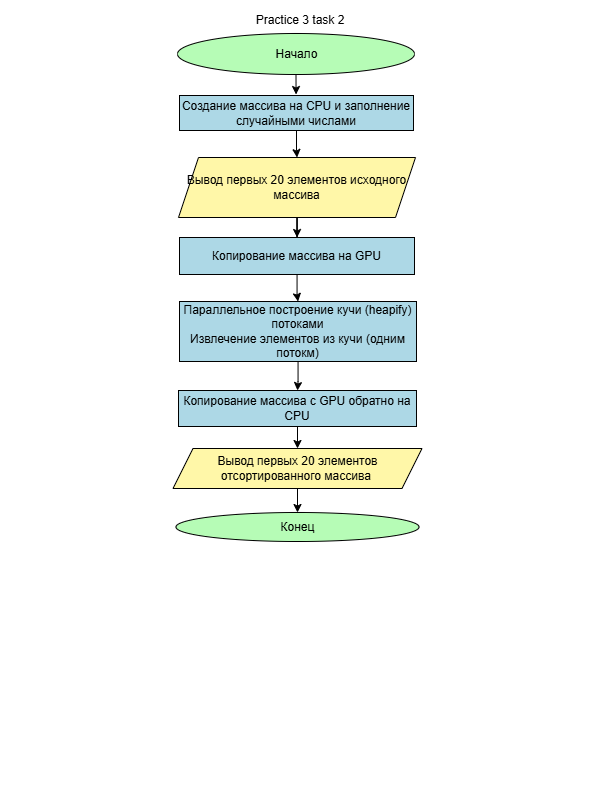

The diagram above was exported from draw.io. Its source (the exported page's mxGraphModel, read from the mxfile embedded in the PNG):
<mxGraphModel dx="443" dy="518" grid="0" gridSize="10" guides="1" tooltips="1" connect="1" arrows="1" fold="1" page="1" pageScale="1" pageWidth="600" pageHeight="800" background="light-dark(#000000,#FFFFFF)" math="0" shadow="0">
  <root>
    <mxCell id="0" />
    <mxCell id="1" parent="0" />
    <mxCell id="doy44mVqO59pjQrLM7yg-3" edge="1" parent="1" source="doy44mVqO59pjQrLM7yg-1" style="edgeStyle=orthogonalEdgeStyle;rounded=0;orthogonalLoop=1;jettySize=auto;html=1;strokeColor=light-dark(#000000,#000000);" target="doy44mVqO59pjQrLM7yg-2" value="">
      <mxGeometry relative="1" as="geometry" />
    </mxCell>
    <mxCell id="doy44mVqO59pjQrLM7yg-1" parent="1" style="ellipse;html=1;labelBackgroundColor=none;fillColor=light-dark(#FFFFFF,#B6FCB6);fontColor=light-dark(#000000,#000000);strokeColor=light-dark(#000000,#000000);" value="Начало" vertex="1">
      <mxGeometry height="41" width="237" x="177" y="33" as="geometry" />
    </mxCell>
    <mxCell id="DVIQ_YoQAZtBFsxLjJaw-26" edge="1" parent="1" source="doy44mVqO59pjQrLM7yg-2" style="edgeStyle=orthogonalEdgeStyle;rounded=0;orthogonalLoop=1;jettySize=auto;html=1;strokeColor=light-dark(#000000,#000000);" target="DVIQ_YoQAZtBFsxLjJaw-25" value="">
      <mxGeometry relative="1" as="geometry" />
    </mxCell>
    <mxCell id="doy44mVqO59pjQrLM7yg-2" parent="1" style="whiteSpace=wrap;html=1;fontColor=light-dark(#000000,#000000);fillColor=light-dark(#FFFFFF,#ADD8E6);strokeColor=light-dark(#000000,#000000);" value="Создание массива на CPU и заполнение случайными числами" vertex="1">
      <mxGeometry height="35" width="234" x="179" y="95" as="geometry" />
    </mxCell>
    <mxCell id="doy44mVqO59pjQrLM7yg-9" edge="1" parent="1" source="doy44mVqO59pjQrLM7yg-6" style="edgeStyle=orthogonalEdgeStyle;rounded=0;orthogonalLoop=1;jettySize=auto;html=1;strokeColor=light-dark(#000000,#000000);" target="doy44mVqO59pjQrLM7yg-8" value="">
      <mxGeometry relative="1" as="geometry" />
    </mxCell>
    <mxCell id="doy44mVqO59pjQrLM7yg-6" parent="1" style="whiteSpace=wrap;html=1;fontColor=light-dark(#000000,#000000);fillColor=light-dark(#FFFFFF,#ADD8E6);strokeColor=light-dark(#000000,#000000);" value="Копирование массива на GPU" vertex="1">
      <mxGeometry height="37" width="235" x="179" y="237" as="geometry" />
    </mxCell>
    <mxCell id="doy44mVqO59pjQrLM7yg-11" edge="1" parent="1" source="doy44mVqO59pjQrLM7yg-8" style="edgeStyle=orthogonalEdgeStyle;rounded=0;orthogonalLoop=1;jettySize=auto;html=1;strokeColor=light-dark(#000000,#000000);" target="doy44mVqO59pjQrLM7yg-12" value="">
      <mxGeometry relative="1" as="geometry">
        <mxPoint x="302" y="430" as="targetPoint" />
      </mxGeometry>
    </mxCell>
    <mxCell id="doy44mVqO59pjQrLM7yg-8" parent="1" style="whiteSpace=wrap;html=1;fillColor=light-dark(#FFFFFF,#ADD8E6);fontColor=light-dark(#000000,#000000);strokeColor=light-dark(#000000,#000000);" value="&lt;div&gt;Параллельное построение кучи (heapify) потоками&lt;/div&gt;&lt;div&gt;Извлечение элементов из кучи (одним потокм)&lt;/div&gt;" vertex="1">
      <mxGeometry height="60" width="237" x="179" y="301" as="geometry" />
    </mxCell>
    <mxCell id="DVIQ_YoQAZtBFsxLjJaw-28" edge="1" parent="1" source="doy44mVqO59pjQrLM7yg-12" style="edgeStyle=orthogonalEdgeStyle;rounded=0;orthogonalLoop=1;jettySize=auto;html=1;strokeColor=light-dark(#000000,#000000);" target="coULOOPrYOhBQE1Ny3B1-62" value="">
      <mxGeometry relative="1" as="geometry" />
    </mxCell>
    <mxCell id="doy44mVqO59pjQrLM7yg-12" parent="1" style="whiteSpace=wrap;html=1;fillColor=light-dark(#FFFFFF,#ADD8E6);fontColor=light-dark(#000000,#000000);strokeColor=light-dark(#000000,#000000);" value="&lt;div&gt;Копирование массива с GPU обратно на CPU&lt;/div&gt;" vertex="1">
      <mxGeometry height="36" width="238" x="178" y="390" as="geometry" />
    </mxCell>
    <mxCell id="coULOOPrYOhBQE1Ny3B1-64" edge="1" parent="1" style="edgeStyle=orthogonalEdgeStyle;rounded=0;orthogonalLoop=1;jettySize=auto;html=1;" value="">
      <mxGeometry relative="1" as="geometry">
        <mxPoint x="420" y="643" as="sourcePoint" />
        <mxPoint x="575.5" y="787" as="targetPoint" />
      </mxGeometry>
    </mxCell>
    <mxCell id="coULOOPrYOhBQE1Ny3B1-61" parent="1" style="ellipse;whiteSpace=wrap;html=1;fillColor=light-dark(#FFFFFF,#B6FCB6);fontColor=light-dark(#000000,#000000);strokeColor=light-dark(#000000,#000000);" value="Конец" vertex="1">
      <mxGeometry height="29" width="243" x="175.5" y="512" as="geometry" />
    </mxCell>
    <mxCell id="DVIQ_YoQAZtBFsxLjJaw-29" edge="1" parent="1" source="coULOOPrYOhBQE1Ny3B1-62" style="edgeStyle=orthogonalEdgeStyle;rounded=0;orthogonalLoop=1;jettySize=auto;html=1;strokeColor=light-dark(#000000,#000000);" target="coULOOPrYOhBQE1Ny3B1-61" value="">
      <mxGeometry relative="1" as="geometry" />
    </mxCell>
    <mxCell id="coULOOPrYOhBQE1Ny3B1-62" parent="1" style="shape=parallelogram;perimeter=parallelogramPerimeter;whiteSpace=wrap;html=1;fixedSize=1;fillColor=light-dark(#FFFFFF,#FFF7A8);fontColor=light-dark(#000000,#000000);strokeColor=light-dark(#000000,#000000);" value="Вывод первых 20 элементов отсортированного массива&amp;nbsp;" vertex="1">
      <mxGeometry height="40" width="249" x="172.5" y="448" as="geometry" />
    </mxCell>
    <mxCell id="coULOOPrYOhBQE1Ny3B1-65" parent="1" style="text;html=1;whiteSpace=wrap;strokeColor=none;fillColor=none;align=center;verticalAlign=middle;rounded=0;fontColor=light-dark(#000000,#000000);" value="&lt;font&gt;Practice 3 task 2&lt;/font&gt;" vertex="1">
      <mxGeometry height="30" width="214" x="193" y="5" as="geometry" />
    </mxCell>
    <mxCell id="DVIQ_YoQAZtBFsxLjJaw-31" edge="1" parent="1" source="DVIQ_YoQAZtBFsxLjJaw-25" style="edgeStyle=orthogonalEdgeStyle;rounded=0;orthogonalLoop=1;jettySize=auto;html=1;strokeColor=light-dark(#000000,#000000);" target="doy44mVqO59pjQrLM7yg-6" value="">
      <mxGeometry relative="1" as="geometry" />
    </mxCell>
    <mxCell id="DVIQ_YoQAZtBFsxLjJaw-25" parent="1" style="shape=parallelogram;perimeter=parallelogramPerimeter;whiteSpace=wrap;html=1;fixedSize=1;fillColor=light-dark(#FFFFFF,#FFF7A8);strokeColor=light-dark(#000000,#000000);fontColor=light-dark(#000000,#000000);" value="Вывод первых 20 элементов исходного массива" vertex="1">
      <mxGeometry height="60" width="237" x="178" y="157" as="geometry" />
    </mxCell>
  </root>
</mxGraphModel>